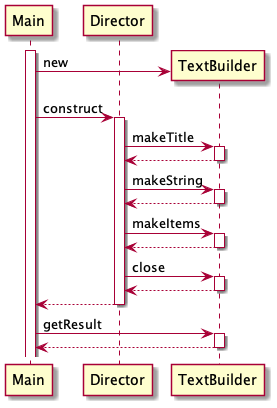

The diagram above was rendered by PlantUML. Its source (embedded in the PNG):
@startuml
participant Main
participant Director
participant TextBuilder
activate Main
create TextBuilder
Main -> TextBuilder: new
Main -> Director: construct
activate Director
Director -> TextBuilder: makeTitle
activate TextBuilder
Director <-- TextBuilder
deactivate TextBuilder
Director -> TextBuilder: makeString
activate TextBuilder
Director <-- TextBuilder
deactivate TextBuilder
Director -> TextBuilder: makeItems
activate TextBuilder
Director <-- TextBuilder
deactivate TextBuilder
Director -> TextBuilder: close
activate TextBuilder
Director <-- TextBuilder
deactivate TextBuilder
Main <-- Director
deactivate Director
Main -> TextBuilder : getResult
activate TextBuilder
Main <-- TextBuilder
deactivate TextBuilder
@enduml